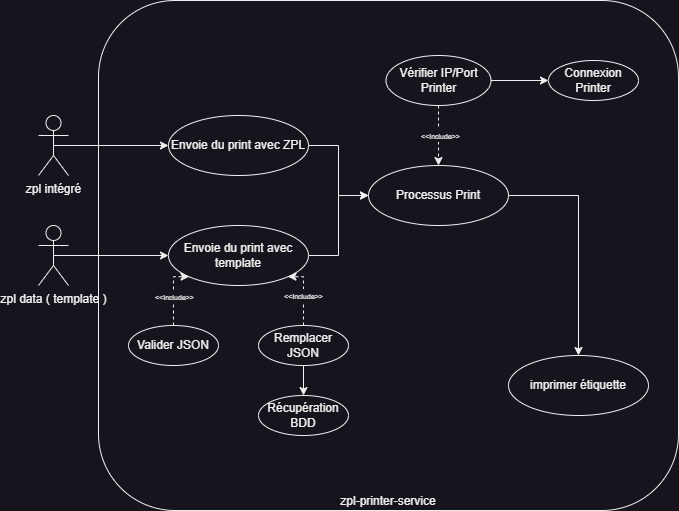

The diagram above was exported from draw.io. Its source (the exported page's mxGraphModel, read from the mxfile embedded in the PNG):
<mxGraphModel dx="1098" dy="868" grid="1" gridSize="10" guides="1" tooltips="1" connect="1" arrows="1" fold="1" page="1" pageScale="1" pageWidth="827" pageHeight="1169" math="0" shadow="0">
  <root>
    <mxCell id="0" />
    <mxCell id="1" parent="0" />
    <mxCell id="iQvIKZBFd5y6ZTu4iyNg-1" value="zpl-printer-service" style="rounded=1;whiteSpace=wrap;html=1;verticalAlign=bottom;align=center;" parent="1" vertex="1">
      <mxGeometry x="190" y="135" width="580" height="510" as="geometry" />
    </mxCell>
    <mxCell id="iQvIKZBFd5y6ZTu4iyNg-7" style="edgeStyle=orthogonalEdgeStyle;rounded=0;orthogonalLoop=1;jettySize=auto;html=1;exitX=0.5;exitY=0.5;exitDx=0;exitDy=0;exitPerimeter=0;" parent="1" source="iQvIKZBFd5y6ZTu4iyNg-2" target="iQvIKZBFd5y6ZTu4iyNg-6" edge="1">
      <mxGeometry relative="1" as="geometry" />
    </mxCell>
    <mxCell id="iQvIKZBFd5y6ZTu4iyNg-2" value="zpl intégré" style="shape=umlActor;verticalLabelPosition=bottom;verticalAlign=top;html=1;" parent="1" vertex="1">
      <mxGeometry x="130" y="250" width="30" height="60" as="geometry" />
    </mxCell>
    <mxCell id="iQvIKZBFd5y6ZTu4iyNg-14" style="edgeStyle=orthogonalEdgeStyle;rounded=0;orthogonalLoop=1;jettySize=auto;html=1;exitX=1;exitY=0.5;exitDx=0;exitDy=0;entryX=0;entryY=0.5;entryDx=0;entryDy=0;" parent="1" source="iQvIKZBFd5y6ZTu4iyNg-6" target="iQvIKZBFd5y6ZTu4iyNg-13" edge="1">
      <mxGeometry relative="1" as="geometry" />
    </mxCell>
    <mxCell id="iQvIKZBFd5y6ZTu4iyNg-6" value="Envoie du print avec ZPL" style="ellipse;whiteSpace=wrap;html=1;" parent="1" vertex="1">
      <mxGeometry x="260" y="250" width="140" height="60" as="geometry" />
    </mxCell>
    <mxCell id="iQvIKZBFd5y6ZTu4iyNg-12" style="edgeStyle=orthogonalEdgeStyle;rounded=0;orthogonalLoop=1;jettySize=auto;html=1;exitX=0.5;exitY=0.5;exitDx=0;exitDy=0;exitPerimeter=0;entryX=0;entryY=0.5;entryDx=0;entryDy=0;" parent="1" source="iQvIKZBFd5y6ZTu4iyNg-8" target="iQvIKZBFd5y6ZTu4iyNg-11" edge="1">
      <mxGeometry relative="1" as="geometry" />
    </mxCell>
    <mxCell id="iQvIKZBFd5y6ZTu4iyNg-8" value="zpl data ( template )" style="shape=umlActor;verticalLabelPosition=bottom;verticalAlign=top;html=1;" parent="1" vertex="1">
      <mxGeometry x="130" y="360" width="30" height="60" as="geometry" />
    </mxCell>
    <mxCell id="iQvIKZBFd5y6ZTu4iyNg-15" style="edgeStyle=orthogonalEdgeStyle;rounded=0;orthogonalLoop=1;jettySize=auto;html=1;exitX=1;exitY=0.5;exitDx=0;exitDy=0;entryX=0;entryY=0.5;entryDx=0;entryDy=0;" parent="1" source="iQvIKZBFd5y6ZTu4iyNg-11" target="iQvIKZBFd5y6ZTu4iyNg-13" edge="1">
      <mxGeometry relative="1" as="geometry" />
    </mxCell>
    <mxCell id="iQvIKZBFd5y6ZTu4iyNg-11" value="Envoie du print avec template" style="ellipse;whiteSpace=wrap;html=1;" parent="1" vertex="1">
      <mxGeometry x="260" y="360" width="140" height="60" as="geometry" />
    </mxCell>
    <mxCell id="iQvIKZBFd5y6ZTu4iyNg-34" style="edgeStyle=orthogonalEdgeStyle;rounded=0;orthogonalLoop=1;jettySize=auto;html=1;exitX=1;exitY=0.5;exitDx=0;exitDy=0;entryX=0.5;entryY=0;entryDx=0;entryDy=0;" parent="1" source="iQvIKZBFd5y6ZTu4iyNg-13" target="iQvIKZBFd5y6ZTu4iyNg-33" edge="1">
      <mxGeometry relative="1" as="geometry" />
    </mxCell>
    <mxCell id="iQvIKZBFd5y6ZTu4iyNg-13" value="Processus Print" style="ellipse;whiteSpace=wrap;html=1;" parent="1" vertex="1">
      <mxGeometry x="460" y="300" width="140" height="60" as="geometry" />
    </mxCell>
    <mxCell id="iQvIKZBFd5y6ZTu4iyNg-18" style="edgeStyle=orthogonalEdgeStyle;rounded=0;orthogonalLoop=1;jettySize=auto;html=1;exitX=0.5;exitY=0;exitDx=0;exitDy=0;entryX=0;entryY=1;entryDx=0;entryDy=0;dashed=1;" parent="1" source="iQvIKZBFd5y6ZTu4iyNg-16" target="iQvIKZBFd5y6ZTu4iyNg-11" edge="1">
      <mxGeometry relative="1" as="geometry">
        <Array as="points">
          <mxPoint x="265" y="411" />
        </Array>
      </mxGeometry>
    </mxCell>
    <mxCell id="iQvIKZBFd5y6ZTu4iyNg-22" value="&lt;span style=&quot;font-size: 7px;&quot;&gt;&amp;lt;&amp;lt;Include&amp;gt;&amp;gt;&lt;/span&gt;" style="edgeLabel;html=1;align=center;verticalAlign=middle;resizable=0;points=[];" parent="iQvIKZBFd5y6ZTu4iyNg-18" vertex="1" connectable="0">
      <mxGeometry x="0.2136" y="-1" relative="1" as="geometry">
        <mxPoint x="-1" y="9" as="offset" />
      </mxGeometry>
    </mxCell>
    <mxCell id="iQvIKZBFd5y6ZTu4iyNg-16" value="Valider JSON" style="ellipse;whiteSpace=wrap;html=1;" parent="1" vertex="1">
      <mxGeometry x="220" y="460" width="90" height="40" as="geometry" />
    </mxCell>
    <mxCell id="iQvIKZBFd5y6ZTu4iyNg-20" style="edgeStyle=orthogonalEdgeStyle;rounded=0;orthogonalLoop=1;jettySize=auto;html=1;exitX=0.5;exitY=0;exitDx=0;exitDy=0;entryX=1;entryY=1;entryDx=0;entryDy=0;dashed=1;" parent="1" source="iQvIKZBFd5y6ZTu4iyNg-17" target="iQvIKZBFd5y6ZTu4iyNg-11" edge="1">
      <mxGeometry relative="1" as="geometry">
        <mxPoint x="400" y="460" as="sourcePoint" />
        <mxPoint x="394.4974746830583" y="411.21320343559637" as="targetPoint" />
        <Array as="points">
          <mxPoint x="395" y="411" />
        </Array>
      </mxGeometry>
    </mxCell>
    <mxCell id="iQvIKZBFd5y6ZTu4iyNg-21" value="&lt;font style=&quot;font-size: 7px;&quot;&gt;&amp;lt;&amp;lt;Include&amp;gt;&amp;gt;&lt;/font&gt;" style="edgeLabel;html=1;align=center;verticalAlign=middle;resizable=0;points=[];" parent="iQvIKZBFd5y6ZTu4iyNg-20" vertex="1" connectable="0">
      <mxGeometry x="-0.0439" y="1" relative="1" as="geometry">
        <mxPoint as="offset" />
      </mxGeometry>
    </mxCell>
    <mxCell id="iQvIKZBFd5y6ZTu4iyNg-26" style="edgeStyle=orthogonalEdgeStyle;rounded=0;orthogonalLoop=1;jettySize=auto;html=1;exitX=0.5;exitY=1;exitDx=0;exitDy=0;" parent="1" source="iQvIKZBFd5y6ZTu4iyNg-17" target="iQvIKZBFd5y6ZTu4iyNg-24" edge="1">
      <mxGeometry relative="1" as="geometry" />
    </mxCell>
    <mxCell id="iQvIKZBFd5y6ZTu4iyNg-17" value="Remplacer JSON" style="ellipse;whiteSpace=wrap;html=1;" parent="1" vertex="1">
      <mxGeometry x="350" y="460" width="90" height="40" as="geometry" />
    </mxCell>
    <mxCell id="iQvIKZBFd5y6ZTu4iyNg-24" value="Récupération BDD" style="ellipse;whiteSpace=wrap;html=1;" parent="1" vertex="1">
      <mxGeometry x="350" y="530" width="90" height="40" as="geometry" />
    </mxCell>
    <mxCell id="iQvIKZBFd5y6ZTu4iyNg-32" style="edgeStyle=orthogonalEdgeStyle;rounded=0;orthogonalLoop=1;jettySize=auto;html=1;exitX=1;exitY=0.5;exitDx=0;exitDy=0;" parent="1" source="iQvIKZBFd5y6ZTu4iyNg-27" target="iQvIKZBFd5y6ZTu4iyNg-31" edge="1">
      <mxGeometry relative="1" as="geometry" />
    </mxCell>
    <mxCell id="iQvIKZBFd5y6ZTu4iyNg-27" value="&lt;font style=&quot;font-size: 12px;&quot;&gt;Vérifier IP/Port Printer&lt;/font&gt;" style="ellipse;whiteSpace=wrap;html=1;" parent="1" vertex="1">
      <mxGeometry x="477.5" y="190" width="105" height="50" as="geometry" />
    </mxCell>
    <mxCell id="iQvIKZBFd5y6ZTu4iyNg-29" style="edgeStyle=orthogonalEdgeStyle;rounded=0;orthogonalLoop=1;jettySize=auto;html=1;exitX=0.5;exitY=1;exitDx=0;exitDy=0;dashed=1;entryX=0.5;entryY=0;entryDx=0;entryDy=0;" parent="1" source="iQvIKZBFd5y6ZTu4iyNg-27" target="iQvIKZBFd5y6ZTu4iyNg-13" edge="1">
      <mxGeometry relative="1" as="geometry">
        <mxPoint x="405" y="470" as="sourcePoint" />
        <mxPoint x="389" y="421" as="targetPoint" />
        <Array as="points" />
      </mxGeometry>
    </mxCell>
    <mxCell id="iQvIKZBFd5y6ZTu4iyNg-30" value="&lt;font style=&quot;font-size: 7px;&quot;&gt;&amp;lt;&amp;lt;Include&amp;gt;&amp;gt;&lt;/font&gt;" style="edgeLabel;html=1;align=center;verticalAlign=middle;resizable=0;points=[];" parent="iQvIKZBFd5y6ZTu4iyNg-29" vertex="1" connectable="0">
      <mxGeometry x="-0.0439" y="1" relative="1" as="geometry">
        <mxPoint as="offset" />
      </mxGeometry>
    </mxCell>
    <mxCell id="iQvIKZBFd5y6ZTu4iyNg-31" value="Connexion Printer" style="ellipse;whiteSpace=wrap;html=1;" parent="1" vertex="1">
      <mxGeometry x="640" y="195" width="90" height="40" as="geometry" />
    </mxCell>
    <mxCell id="iQvIKZBFd5y6ZTu4iyNg-33" value="imprimer étiquette" style="ellipse;whiteSpace=wrap;html=1;" parent="1" vertex="1">
      <mxGeometry x="600" y="490" width="140" height="60" as="geometry" />
    </mxCell>
  </root>
</mxGraphModel>